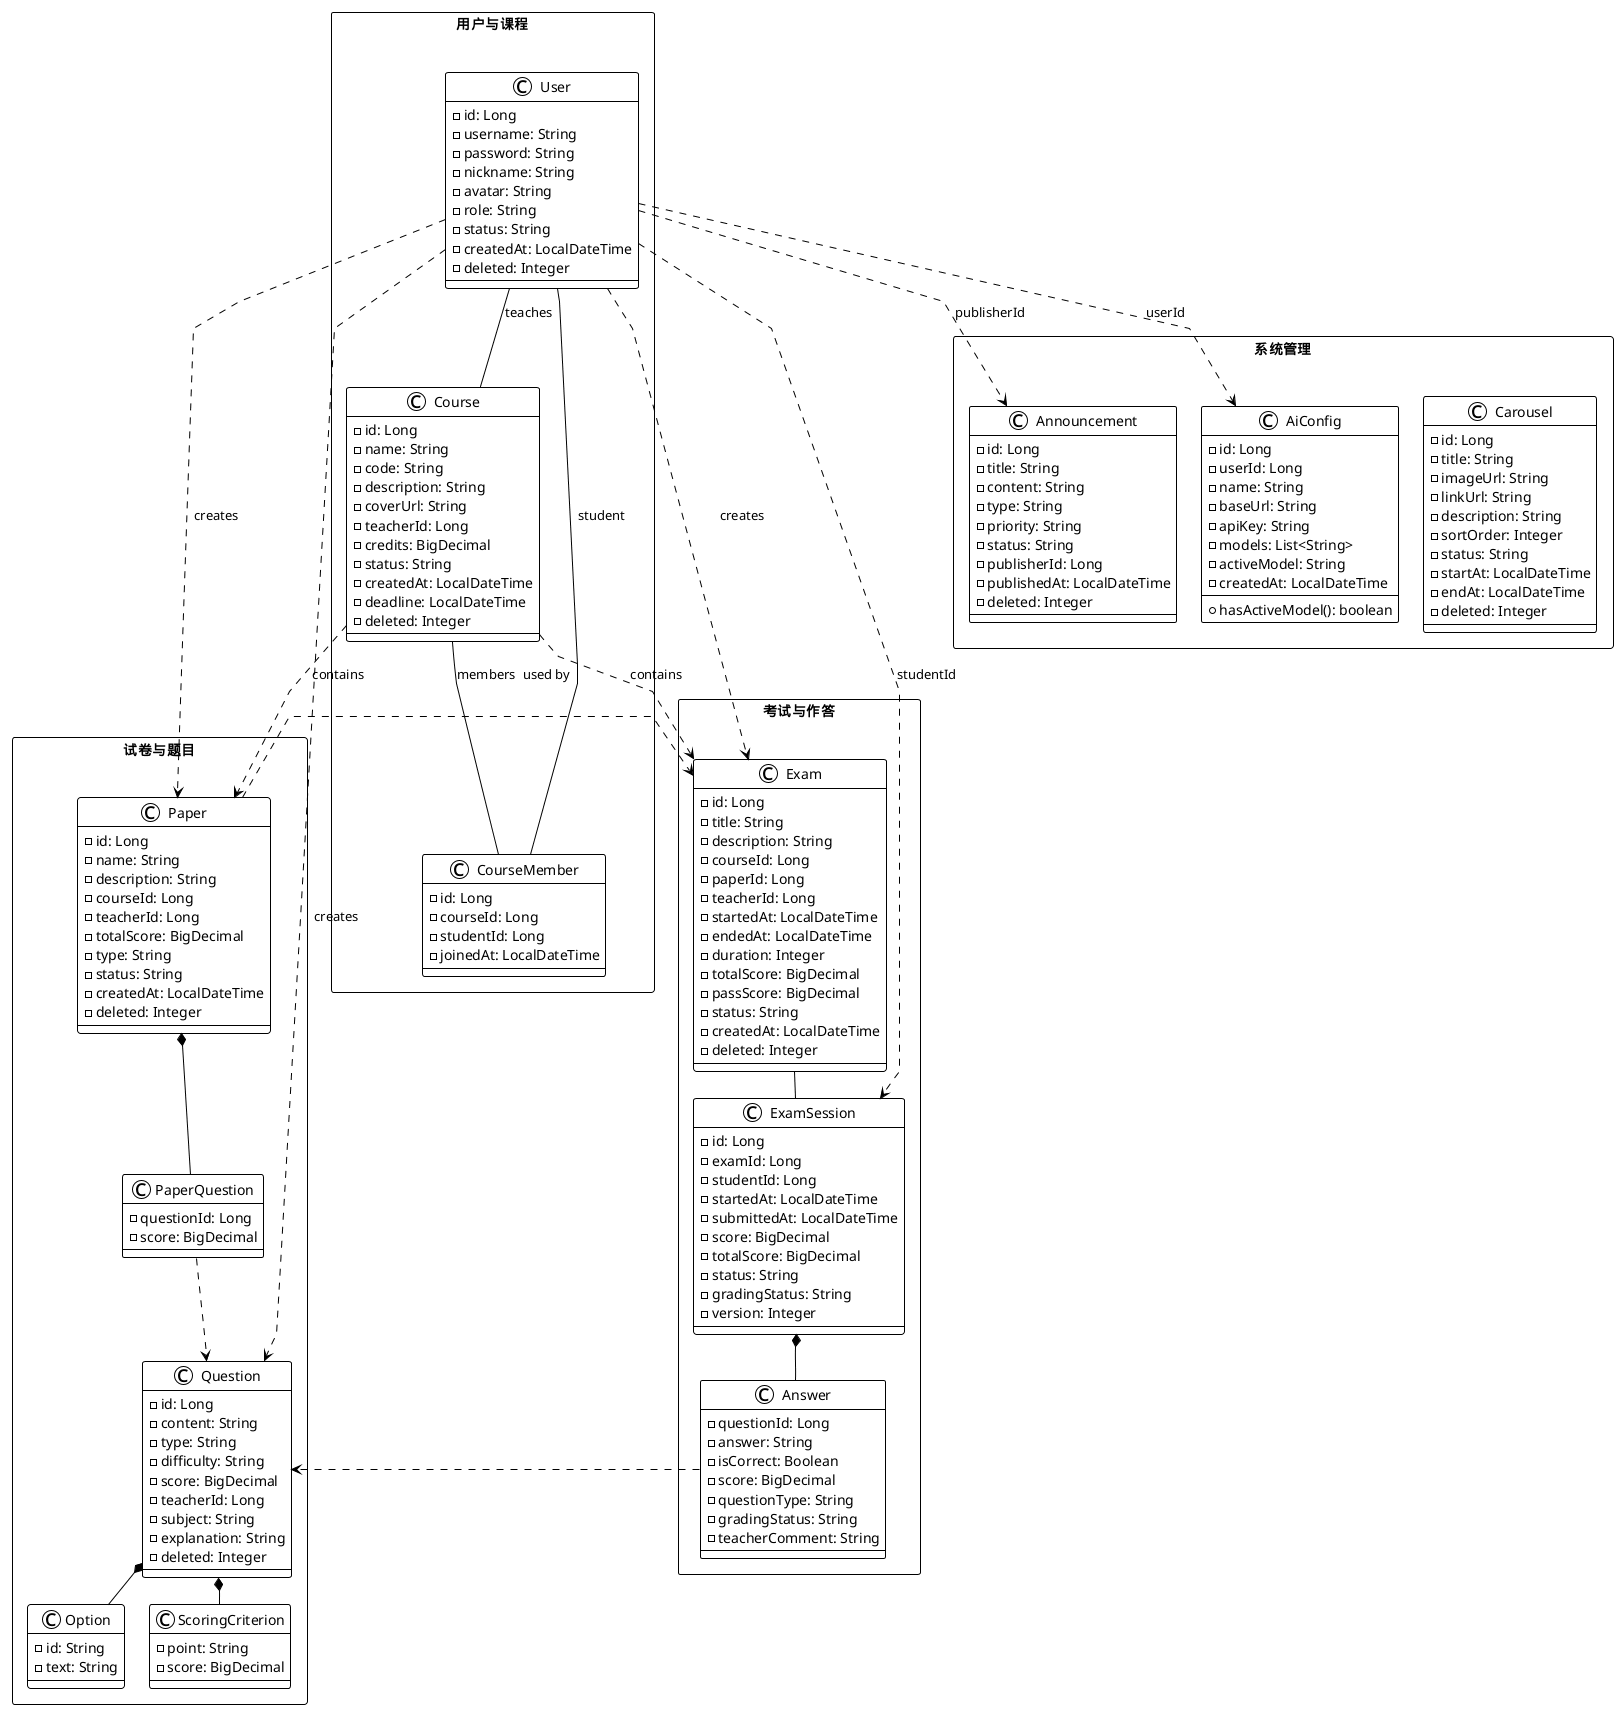

The diagram above was rendered by PlantUML. Its source (embedded in the PNG):
@startuml 系统总体类图

!theme plain
skinparam linetype polyline
skinparam nodesep 25
skinparam ranksep 25
skinparam packageStyle rectangle
skinparam shadowing false

package "用户与课程" as UC {
  class User {
    - id: Long
    - username: String
    - password: String
    - nickname: String
    - avatar: String
    - role: String
    - status: String
    - createdAt: LocalDateTime
    - deleted: Integer
  }
  class Course {
    - id: Long
    - name: String
    - code: String
    - description: String
    - coverUrl: String
    - teacherId: Long
    - credits: BigDecimal
    - status: String
    - createdAt: LocalDateTime
    - deadline: LocalDateTime
    - deleted: Integer
  }
  class CourseMember {
    - id: Long
    - courseId: Long
    - studentId: Long
    - joinedAt: LocalDateTime
  }
  User -down- Course : teaches
  User -down- CourseMember : student
  Course -down- CourseMember : members
}

package "试卷与题目" as PQ {
  class Paper {
    - id: Long
    - name: String
    - description: String
    - courseId: Long
    - teacherId: Long
    - totalScore: BigDecimal
    - type: String
    - status: String
    - createdAt: LocalDateTime
    - deleted: Integer
  }
  class PaperQuestion {
    - questionId: Long
    - score: BigDecimal
  }
  class Question {
    - id: Long
    - content: String
    - type: String
    - difficulty: String
    - score: BigDecimal
    - teacherId: Long
    - subject: String
    - explanation: String
    - deleted: Integer
  }
  class Option {
    - id: String
    - text: String
  }
  class ScoringCriterion {
    - point: String
    - score: BigDecimal
  }
  Paper *-down- PaperQuestion
  Question *-down- Option
  Question *-down- ScoringCriterion
  PaperQuestion ..> Question
}

package "考试与作答" as ES {
  class Exam {
    - id: Long
    - title: String
    - description: String
    - courseId: Long
    - paperId: Long
    - teacherId: Long
    - startedAt: LocalDateTime
    - endedAt: LocalDateTime
    - duration: Integer
    - totalScore: BigDecimal
    - passScore: BigDecimal
    - status: String
    - createdAt: LocalDateTime
    - deleted: Integer
  }
  class ExamSession {
    - id: Long
    - examId: Long
    - studentId: Long
    - startedAt: LocalDateTime
    - submittedAt: LocalDateTime
    - score: BigDecimal
    - totalScore: BigDecimal
    - status: String
    - gradingStatus: String
    - version: Integer
  }
  class Answer {
    - questionId: Long
    - answer: String
    - isCorrect: Boolean
    - score: BigDecimal
    - questionType: String
    - gradingStatus: String
    - teacherComment: String
  }
  Exam -down- ExamSession
  ExamSession *-down- Answer
  Answer ..> Question
}

package "系统管理" as SM {
  class Announcement {
    - id: Long
    - title: String
    - content: String
    - type: String
    - priority: String
    - status: String
    - publisherId: Long
    - publishedAt: LocalDateTime
    - deleted: Integer
  }
  class AiConfig {
    - id: Long
    - userId: Long
    - name: String
    - baseUrl: String
    - apiKey: String
    - models: List<String>
    - activeModel: String
    - createdAt: LocalDateTime
    --
    + hasActiveModel(): boolean
  }
  class Carousel {
    - id: Long
    - title: String
    - imageUrl: String
    - linkUrl: String
    - description: String
    - sortOrder: Integer
    - status: String
    - startAt: LocalDateTime
    - endAt: LocalDateTime
    - deleted: Integer
  }
}

' ─── 跨包关联 ───
User -[hidden]right- Paper
User ..> Exam : creates
Course ..> Exam : contains
Paper ..> Exam : used by
User ..> Paper : creates
Course ..> Paper : contains
User ..> Question : creates
User ..> ExamSession : studentId
User ..> Announcement : publisherId
User ..> AiConfig : userId

@enduml